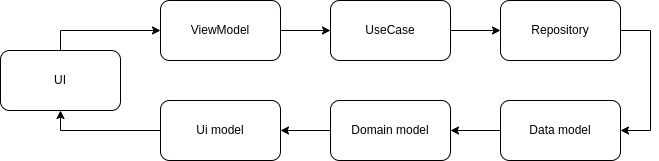

The diagram above was exported from draw.io. Its source (the exported page's mxGraphModel, read from the mxfile embedded in the PNG):
<mxGraphModel dx="1159" dy="902" grid="1" gridSize="10" guides="1" tooltips="1" connect="1" arrows="1" fold="1" page="1" pageScale="1" pageWidth="827" pageHeight="1169" math="0" shadow="0">
  <root>
    <mxCell id="0" />
    <mxCell id="1" parent="0" />
    <mxCell id="Z-ZL0uVD6KBLZ7-012nV-12" style="edgeStyle=orthogonalEdgeStyle;rounded=0;orthogonalLoop=1;jettySize=auto;html=1;exitX=0.5;exitY=0;exitDx=0;exitDy=0;entryX=0;entryY=0.5;entryDx=0;entryDy=0;" edge="1" parent="1" source="Z-ZL0uVD6KBLZ7-012nV-1" target="Z-ZL0uVD6KBLZ7-012nV-2">
      <mxGeometry relative="1" as="geometry" />
    </mxCell>
    <mxCell id="Z-ZL0uVD6KBLZ7-012nV-1" value="UI" style="rounded=1;whiteSpace=wrap;html=1;" vertex="1" parent="1">
      <mxGeometry x="70" y="410" width="120" height="60" as="geometry" />
    </mxCell>
    <mxCell id="Z-ZL0uVD6KBLZ7-012nV-6" style="edgeStyle=orthogonalEdgeStyle;rounded=0;orthogonalLoop=1;jettySize=auto;html=1;exitX=1;exitY=0.5;exitDx=0;exitDy=0;entryX=0;entryY=0.5;entryDx=0;entryDy=0;" edge="1" parent="1" source="Z-ZL0uVD6KBLZ7-012nV-2" target="Z-ZL0uVD6KBLZ7-012nV-3">
      <mxGeometry relative="1" as="geometry" />
    </mxCell>
    <mxCell id="Z-ZL0uVD6KBLZ7-012nV-2" value="ViewModel" style="rounded=1;whiteSpace=wrap;html=1;" vertex="1" parent="1">
      <mxGeometry x="230" y="360" width="120" height="60" as="geometry" />
    </mxCell>
    <mxCell id="Z-ZL0uVD6KBLZ7-012nV-7" style="edgeStyle=orthogonalEdgeStyle;rounded=0;orthogonalLoop=1;jettySize=auto;html=1;entryX=0;entryY=0.5;entryDx=0;entryDy=0;" edge="1" parent="1" source="Z-ZL0uVD6KBLZ7-012nV-3" target="Z-ZL0uVD6KBLZ7-012nV-4">
      <mxGeometry relative="1" as="geometry" />
    </mxCell>
    <mxCell id="Z-ZL0uVD6KBLZ7-012nV-3" value="UseCase" style="rounded=1;whiteSpace=wrap;html=1;" vertex="1" parent="1">
      <mxGeometry x="400" y="360" width="120" height="60" as="geometry" />
    </mxCell>
    <mxCell id="Z-ZL0uVD6KBLZ7-012nV-17" style="edgeStyle=orthogonalEdgeStyle;rounded=0;orthogonalLoop=1;jettySize=auto;html=1;exitX=1;exitY=0.5;exitDx=0;exitDy=0;entryX=1;entryY=0.5;entryDx=0;entryDy=0;" edge="1" parent="1" source="Z-ZL0uVD6KBLZ7-012nV-4" target="Z-ZL0uVD6KBLZ7-012nV-8">
      <mxGeometry relative="1" as="geometry">
        <Array as="points">
          <mxPoint x="720" y="390" />
          <mxPoint x="720" y="490" />
        </Array>
      </mxGeometry>
    </mxCell>
    <mxCell id="Z-ZL0uVD6KBLZ7-012nV-4" value="Repository" style="rounded=1;whiteSpace=wrap;html=1;" vertex="1" parent="1">
      <mxGeometry x="570" y="360" width="120" height="60" as="geometry" />
    </mxCell>
    <mxCell id="Z-ZL0uVD6KBLZ7-012nV-14" style="edgeStyle=orthogonalEdgeStyle;rounded=0;orthogonalLoop=1;jettySize=auto;html=1;entryX=1;entryY=0.5;entryDx=0;entryDy=0;" edge="1" parent="1" source="Z-ZL0uVD6KBLZ7-012nV-8" target="Z-ZL0uVD6KBLZ7-012nV-10">
      <mxGeometry relative="1" as="geometry" />
    </mxCell>
    <mxCell id="Z-ZL0uVD6KBLZ7-012nV-8" value="Data model" style="rounded=1;whiteSpace=wrap;html=1;" vertex="1" parent="1">
      <mxGeometry x="570" y="460" width="120" height="60" as="geometry" />
    </mxCell>
    <mxCell id="Z-ZL0uVD6KBLZ7-012nV-15" style="edgeStyle=orthogonalEdgeStyle;rounded=0;orthogonalLoop=1;jettySize=auto;html=1;entryX=1;entryY=0.5;entryDx=0;entryDy=0;" edge="1" parent="1" source="Z-ZL0uVD6KBLZ7-012nV-10" target="Z-ZL0uVD6KBLZ7-012nV-11">
      <mxGeometry relative="1" as="geometry" />
    </mxCell>
    <mxCell id="Z-ZL0uVD6KBLZ7-012nV-10" value="Domain model" style="rounded=1;whiteSpace=wrap;html=1;" vertex="1" parent="1">
      <mxGeometry x="400" y="460" width="120" height="60" as="geometry" />
    </mxCell>
    <mxCell id="Z-ZL0uVD6KBLZ7-012nV-13" style="edgeStyle=orthogonalEdgeStyle;rounded=0;orthogonalLoop=1;jettySize=auto;html=1;entryX=0.5;entryY=1;entryDx=0;entryDy=0;" edge="1" parent="1" source="Z-ZL0uVD6KBLZ7-012nV-11" target="Z-ZL0uVD6KBLZ7-012nV-1">
      <mxGeometry relative="1" as="geometry" />
    </mxCell>
    <mxCell id="Z-ZL0uVD6KBLZ7-012nV-11" value="Ui model" style="rounded=1;whiteSpace=wrap;html=1;" vertex="1" parent="1">
      <mxGeometry x="230" y="460" width="120" height="60" as="geometry" />
    </mxCell>
  </root>
</mxGraphModel>